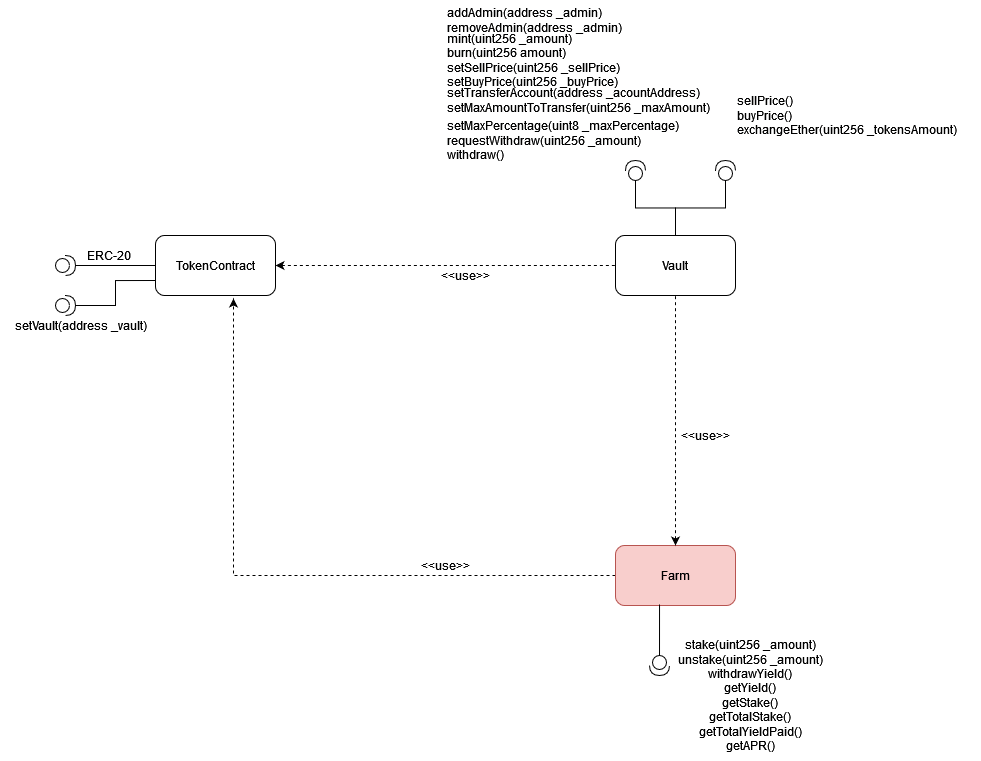

The diagram above was exported from draw.io. Its source (the exported page's mxGraphModel, read from the mxfile embedded in the PNG):
<mxGraphModel dx="2500" dy="2054" grid="1" gridSize="10" guides="1" tooltips="1" connect="1" arrows="1" fold="1" page="1" pageScale="1" pageWidth="827" pageHeight="1169" math="0" shadow="0">
  <root>
    <mxCell id="0" />
    <mxCell id="1" parent="0" />
    <mxCell id="ndn-s1bcir80aMIqzI_C-3" style="edgeStyle=orthogonalEdgeStyle;rounded=0;orthogonalLoop=1;jettySize=auto;html=1;entryX=0;entryY=0.5;entryDx=0;entryDy=0;dashed=1;startArrow=classic;startFill=1;endArrow=none;endFill=0;" parent="1" source="ndn-s1bcir80aMIqzI_C-2" target="4wQpdWxyA5qbLx2-bnaC-7" edge="1">
      <mxGeometry relative="1" as="geometry">
        <mxPoint x="360" y="90" as="targetPoint" />
      </mxGeometry>
    </mxCell>
    <mxCell id="lssuzE8DZRUKxZ6X4Nah-6" style="edgeStyle=orthogonalEdgeStyle;rounded=0;orthogonalLoop=1;jettySize=auto;html=1;exitX=0;exitY=0.75;exitDx=0;exitDy=0;entryX=1;entryY=0.5;entryDx=0;entryDy=0;entryPerimeter=0;fontColor=#000000;endArrow=none;endFill=0;" edge="1" parent="1" source="ndn-s1bcir80aMIqzI_C-2" target="lssuzE8DZRUKxZ6X4Nah-5">
      <mxGeometry relative="1" as="geometry" />
    </mxCell>
    <mxCell id="ndn-s1bcir80aMIqzI_C-2" value="TokenContract" style="rounded=1;whiteSpace=wrap;html=1;" parent="1" vertex="1">
      <mxGeometry x="-90" y="50" width="120" height="60" as="geometry" />
    </mxCell>
    <mxCell id="ndn-s1bcir80aMIqzI_C-4" value="&lt;div align=&quot;left&quot;&gt;mint(uint256 _amount)&lt;/div&gt;&lt;div align=&quot;left&quot;&gt;burn(uint256 amount)&lt;br&gt;&lt;/div&gt;&lt;div align=&quot;left&quot;&gt;setSellPrice(uint256 _sellPrice)&lt;br&gt;setBuyPrice(uint256 _buyPrice)&lt;/div&gt;" style="text;html=1;align=left;verticalAlign=middle;resizable=0;points=[];autosize=1;strokeColor=none;fillColor=none;" parent="1" vertex="1">
      <mxGeometry x="200" y="-155" width="180" height="60" as="geometry" />
    </mxCell>
    <mxCell id="3DCGWOXmyhSKSu66xNEg-12" style="edgeStyle=orthogonalEdgeStyle;rounded=0;orthogonalLoop=1;jettySize=auto;html=1;entryX=0;entryY=0.5;entryDx=0;entryDy=0;entryPerimeter=0;startArrow=none;startFill=0;endArrow=none;endFill=0;" parent="1" source="4wQpdWxyA5qbLx2-bnaC-7" target="3DCGWOXmyhSKSu66xNEg-11" edge="1">
      <mxGeometry relative="1" as="geometry" />
    </mxCell>
    <mxCell id="4wQpdWxyA5qbLx2-bnaC-7" value="Vault" style="rounded=1;whiteSpace=wrap;html=1;" parent="1" vertex="1">
      <mxGeometry x="370" y="50" width="120" height="60" as="geometry" />
    </mxCell>
    <mxCell id="4wQpdWxyA5qbLx2-bnaC-12" value="&lt;div align=&quot;left&quot;&gt;addAdmin(address _admin)&lt;br&gt;removeAdmin(address _admin)&lt;/div&gt;" style="text;html=1;align=left;verticalAlign=middle;resizable=0;points=[];autosize=1;strokeColor=none;fillColor=none;" parent="1" vertex="1">
      <mxGeometry x="200" y="-180" width="190" height="30" as="geometry" />
    </mxCell>
    <mxCell id="3DCGWOXmyhSKSu66xNEg-2" style="edgeStyle=orthogonalEdgeStyle;rounded=0;orthogonalLoop=1;jettySize=auto;html=1;entryX=0;entryY=0.5;entryDx=0;entryDy=0;endArrow=none;endFill=0;" parent="1" source="3DCGWOXmyhSKSu66xNEg-1" target="ndn-s1bcir80aMIqzI_C-2" edge="1">
      <mxGeometry relative="1" as="geometry" />
    </mxCell>
    <mxCell id="3DCGWOXmyhSKSu66xNEg-1" value="" style="shape=providedRequiredInterface;html=1;verticalLabelPosition=bottom;sketch=0;" parent="1" vertex="1">
      <mxGeometry x="-190" y="70" width="20" height="20" as="geometry" />
    </mxCell>
    <mxCell id="3DCGWOXmyhSKSu66xNEg-3" value="ERC-20" style="text;html=1;align=left;verticalAlign=middle;resizable=0;points=[];autosize=1;strokeColor=none;fillColor=none;" parent="1" vertex="1">
      <mxGeometry x="-160" y="60" width="60" height="20" as="geometry" />
    </mxCell>
    <mxCell id="3DCGWOXmyhSKSu66xNEg-6" style="edgeStyle=orthogonalEdgeStyle;rounded=0;orthogonalLoop=1;jettySize=auto;html=1;startArrow=none;startFill=0;endArrow=none;endFill=0;" parent="1" source="3DCGWOXmyhSKSu66xNEg-5" target="4wQpdWxyA5qbLx2-bnaC-7" edge="1">
      <mxGeometry relative="1" as="geometry" />
    </mxCell>
    <mxCell id="3DCGWOXmyhSKSu66xNEg-5" value="" style="shape=providedRequiredInterface;html=1;verticalLabelPosition=bottom;sketch=0;rotation=-90;" parent="1" vertex="1">
      <mxGeometry x="380" y="-25" width="20" height="20" as="geometry" />
    </mxCell>
    <mxCell id="3DCGWOXmyhSKSu66xNEg-7" value="&amp;lt;&amp;lt;use&amp;gt;&amp;gt;" style="text;html=1;align=center;verticalAlign=middle;resizable=0;points=[];autosize=1;strokeColor=none;fillColor=none;" parent="1" vertex="1">
      <mxGeometry x="190" y="80" width="60" height="20" as="geometry" />
    </mxCell>
    <mxCell id="3DCGWOXmyhSKSu66xNEg-11" value="" style="shape=providedRequiredInterface;html=1;verticalLabelPosition=bottom;sketch=0;rotation=-90;" parent="1" vertex="1">
      <mxGeometry x="470" y="-25" width="20" height="20" as="geometry" />
    </mxCell>
    <mxCell id="3DCGWOXmyhSKSu66xNEg-14" value="&lt;div align=&quot;left&quot;&gt;sellPrice()&lt;br&gt;&lt;/div&gt;&lt;div align=&quot;left&quot;&gt;buyPrice()&lt;/div&gt;&lt;div align=&quot;left&quot;&gt;exchangeEther(uint256 _tokensAmount)&lt;br&gt;&lt;/div&gt;" style="text;html=1;align=left;verticalAlign=middle;resizable=0;points=[];autosize=1;strokeColor=none;fillColor=none;" parent="1" vertex="1">
      <mxGeometry x="490" y="-95" width="240" height="50" as="geometry" />
    </mxCell>
    <mxCell id="3DCGWOXmyhSKSu66xNEg-15" value="&lt;div align=&quot;left&quot;&gt;setTransferAccount(address _acountAddress)&lt;br&gt;setMaxAmountToTransfer(uint256 _maxAmount)&lt;/div&gt;" style="text;html=1;align=left;verticalAlign=middle;resizable=0;points=[];autosize=1;strokeColor=none;fillColor=none;" parent="1" vertex="1">
      <mxGeometry x="200" y="-100" width="280" height="30" as="geometry" />
    </mxCell>
    <mxCell id="3DCGWOXmyhSKSu66xNEg-19" value="&lt;div align=&quot;left&quot;&gt;setMaxPercentage(uint8 _maxPercentage)&lt;br&gt;requestWithdraw(uint256 _amount)&lt;br&gt;withdraw()&lt;/div&gt;" style="text;html=1;align=left;verticalAlign=middle;resizable=0;points=[];autosize=1;strokeColor=none;fillColor=none;" parent="1" vertex="1">
      <mxGeometry x="200" y="-70" width="250" height="50" as="geometry" />
    </mxCell>
    <mxCell id="lssuzE8DZRUKxZ6X4Nah-1" style="edgeStyle=orthogonalEdgeStyle;rounded=0;orthogonalLoop=1;jettySize=auto;html=1;entryX=0.65;entryY=1.05;entryDx=0;entryDy=0;entryPerimeter=0;fontColor=#000000;dashed=1;" edge="1" parent="1" source="3DCGWOXmyhSKSu66xNEg-20" target="ndn-s1bcir80aMIqzI_C-2">
      <mxGeometry relative="1" as="geometry" />
    </mxCell>
    <mxCell id="3DCGWOXmyhSKSu66xNEg-20" value="&lt;div&gt;Farm&lt;/div&gt;" style="rounded=1;whiteSpace=wrap;html=1;fillColor=#f8cecc;strokeColor=#b85450;" parent="1" vertex="1">
      <mxGeometry x="370" y="360" width="120" height="60" as="geometry" />
    </mxCell>
    <mxCell id="HOvjo2UMR6HtKqk5bLLI-1" value="stake(uint256 _amount)&lt;br&gt;unstake(uint256 _amount)&lt;br&gt;withdrawYield()&lt;br&gt;getYield()&lt;br&gt;getStake()&lt;br&gt;getTotalStake()&lt;br&gt;getTotalYieldPaid()&lt;br&gt;getAPR()" style="text;html=1;align=center;verticalAlign=middle;resizable=0;points=[];autosize=1;strokeColor=none;fillColor=none;" parent="1" vertex="1">
      <mxGeometry x="430" y="450" width="150" height="120" as="geometry" />
    </mxCell>
    <mxCell id="HOvjo2UMR6HtKqk5bLLI-2" style="edgeStyle=orthogonalEdgeStyle;rounded=0;orthogonalLoop=1;jettySize=auto;html=1;entryX=0.5;entryY=1;entryDx=0;entryDy=0;dashed=1;startArrow=classic;startFill=1;endArrow=none;endFill=0;exitX=0.5;exitY=0;exitDx=0;exitDy=0;" parent="1" source="3DCGWOXmyhSKSu66xNEg-20" target="4wQpdWxyA5qbLx2-bnaC-7" edge="1">
      <mxGeometry relative="1" as="geometry">
        <mxPoint x="380" y="90" as="targetPoint" />
        <mxPoint x="130" y="90" as="sourcePoint" />
      </mxGeometry>
    </mxCell>
    <mxCell id="HOvjo2UMR6HtKqk5bLLI-3" value="&amp;lt;&amp;lt;use&amp;gt;&amp;gt;" style="text;html=1;align=center;verticalAlign=middle;resizable=0;points=[];autosize=1;strokeColor=none;fillColor=none;" parent="1" vertex="1">
      <mxGeometry x="430" y="240" width="60" height="20" as="geometry" />
    </mxCell>
    <mxCell id="lssuzE8DZRUKxZ6X4Nah-2" value="&amp;lt;&amp;lt;use&amp;gt;&amp;gt;" style="text;html=1;align=center;verticalAlign=middle;resizable=0;points=[];autosize=1;strokeColor=none;fillColor=none;" vertex="1" parent="1">
      <mxGeometry x="170" y="370" width="60" height="20" as="geometry" />
    </mxCell>
    <mxCell id="lssuzE8DZRUKxZ6X4Nah-4" style="edgeStyle=orthogonalEdgeStyle;rounded=0;orthogonalLoop=1;jettySize=auto;html=1;entryX=0.367;entryY=0.983;entryDx=0;entryDy=0;entryPerimeter=0;fontColor=#000000;endArrow=none;endFill=0;" edge="1" parent="1" source="lssuzE8DZRUKxZ6X4Nah-3" target="3DCGWOXmyhSKSu66xNEg-20">
      <mxGeometry relative="1" as="geometry" />
    </mxCell>
    <mxCell id="lssuzE8DZRUKxZ6X4Nah-3" value="" style="shape=providedRequiredInterface;html=1;verticalLabelPosition=bottom;sketch=0;rotation=90;" vertex="1" parent="1">
      <mxGeometry x="404" y="470" width="20" height="20" as="geometry" />
    </mxCell>
    <mxCell id="lssuzE8DZRUKxZ6X4Nah-5" value="" style="shape=providedRequiredInterface;html=1;verticalLabelPosition=bottom;sketch=0;" vertex="1" parent="1">
      <mxGeometry x="-190" y="110" width="20" height="20" as="geometry" />
    </mxCell>
    <mxCell id="lssuzE8DZRUKxZ6X4Nah-7" value="setVault(address _vault)" style="text;html=1;align=center;verticalAlign=middle;resizable=0;points=[];autosize=1;strokeColor=none;fillColor=none;fontColor=#000000;" vertex="1" parent="1">
      <mxGeometry x="-240" y="130" width="150" height="20" as="geometry" />
    </mxCell>
  </root>
</mxGraphModel>